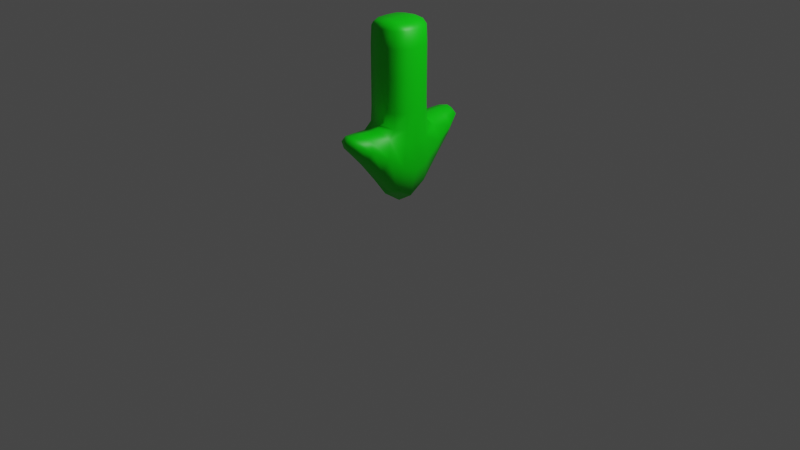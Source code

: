# Source: GoalArrow.blend  (saved by Blender 2.82.7; exported with 4.5.12 LTS)
import bpy
from mathutils import Matrix  # noqa: F401  (used for matrix-valued properties, if any)

bpy.ops.wm.read_factory_settings(use_empty=True)
scene = bpy.context.scene
scene.name = 'Scene'

# ---- collections
col_collection = bpy.data.collections.new('Collection'); scene.collection.children.link(col_collection)

# ---- materials (node trees are filled in below, after node groups)
mat_goalarrowmat = bpy.data.materials.new('GoalArrowMat')
mat_goalarrowmat.use_transparent_shadow = False

# ---- material node trees
mat_goalarrowmat.use_nodes = True; mat_goalarrowmat.node_tree.nodes.clear()
_N = mat_goalarrowmat.node_tree.nodes; _L = mat_goalarrowmat.node_tree.links
n0 = _N.new('ShaderNodeOutputMaterial'); n0.name = 'Material Output'; n0.location = (300, 300)
n1 = _N.new('ShaderNodeBsdfPrincipled'); n1.name = 'Principled BSDF'; n1.location = (10, 300)
n1.distribution = 'GGX'
n1.subsurface_method = 'BURLEY'
n1.inputs[0].default_value = (0.0, 0.8, 0.001394, 1.0)
n1.inputs[3].default_value = 1.45
n1.inputs[27].default_value = (0.0, 0.0, 0.0, 1.0)
n1.inputs[28].default_value = 1.0
_L.new(n1.outputs[0], n0.inputs[0])
n0.is_active_output = True

# ---- world
world_world = bpy.data.worlds.new('World'); scene.world = world_world
world_world.use_nodes = True; world_world.node_tree.nodes.clear()
_N = world_world.node_tree.nodes; _L = world_world.node_tree.links
n0 = _N.new('ShaderNodeOutputWorld'); n0.name = 'World Output'; n0.location = (300, 300)
n1 = _N.new('ShaderNodeBackground'); n1.name = 'Background'; n1.location = (10, 300)
n1.inputs[0].default_value = (0.05088, 0.05088, 0.05088, 1.0)
_L.new(n1.outputs[0], n0.inputs[0])
n0.is_active_output = True
world_world.color = (0.05088, 0.05088, 0.05088)
world_world.use_sun_shadow = False
world_world.sun_shadow_jitter_overblur = 0.0

# ---- cameras
cam_camera = bpy.data.cameras.new('Camera')
cam_camera.clip_end = 100.0
cam_camera.ortho_scale = 7.314

# ---- lights
light_light = bpy.data.lights.new('Light', 'POINT')
light_light.transmission_factor = 0.0
light_light.energy = 1000.0
light_light.shadow_soft_size = 0.1
light_light.shadow_maximum_resolution = 0.006
light_light.use_absolute_resolution = True

# ---- meshes
me_cube_007 = bpy.data.meshes.new('Cube.007')
me_cube_007.from_pydata([(-0.08768, -0.6373, -0.4549), (-0.08768, -0.6148, -0.3392), (-0.08768, 0.6564, -0.4549), (-0.08768, 0.6338, -0.3392), (0.09947, -0.6373, -0.4549), (0.09947, -0.6148, -0.3392), (0.09948, 0.6564, -0.4549), (0.09948, 0.6338, -0.3392), (-0.1662, -0.001486, -1.063), (-0.2493, -0.001486, -0.4839), (0.1662, -0.001486, -1.063), (0.2493, -0.001486, -0.4839), (-0.1545, -0.3641, -0.7273), (0.183, -0.2891, -0.3906), (-0.1811, -0.2891, -0.3906), (0.1572, -0.3641, -0.7273), (-0.1811, 0.2905, -0.3906), (0.1572, 0.3666, -0.7273), (-0.1545, 0.3666, -0.7273), (0.183, 0.2905, -0.3906), (-0.1247, -0.1886, 0.6891), (-0.1662, -0.001486, 0.6986), (0.1247, 0.1864, 0.6891), (0.1662, -0.001486, 0.6986), (0.1247, -0.1886, 0.6891), (-0.1247, 0.1864, 0.6891), (-0.2493, -0.001486, 0.4724), (-0.1662, 0.2073, 0.4724), (0.1662, 0.2073, 0.4724), (0.2493, -0.001486, 0.4724), (-0.1662, -0.2094, 0.4724), (0.1662, -0.2094, 0.4724), (-0.1662, 0.2073, -0.1572), (0.2493, -0.001486, -0.1572), (-0.2493, -0.001486, -0.1572), (0.1662, 0.2073, -0.1572), (-0.1662, -0.2094, -0.1572), (0.1662, -0.2094, -0.1572), (-0.1276, -0.5346, -0.5506), (-0.1046, -0.6485, -0.3861), (-0.1305, 0.5012, -0.3595), (-0.1046, 0.6691, -0.3861), (0.006326, 0.6805, -0.4525), (0.006326, 0.6577, -0.3197), (0.1172, 0.6691, -0.3861), (0.1353, 0.5464, -0.5506), (0.1381, -0.4896, -0.3595), (0.1172, -0.6485, -0.3861), (0.006326, -0.6599, -0.4525), (0.006326, -0.6371, -0.3197), (-0.1648, 0.1806, -0.9486), (-0.2421, -0.1381, -0.4585), (0.1651, -0.1827, -0.9486), (0.2423, 0.1358, -0.4585), (-0.2389, -0.001486, 0.642), (2.561e-09, -0.001486, -1.17), (0.2389, -0.001486, -0.7764), (-0.2389, -0.001486, -0.7764), (-0.1648, -0.1827, -0.9486), (0.2423, -0.1381, -0.4585), (-0.1305, -0.4896, -0.3595), (0.1353, -0.5346, -0.5506), (-0.2176, -0.3324, -0.5686), (0.001231, -0.3218, -0.3396), (0.00131, -0.3754, -0.7859), (0.2202, -0.3324, -0.5686), (-0.2421, 0.1358, -0.4585), (0.1651, 0.1806, -0.9486), (-0.1276, 0.5464, -0.5506), (0.1381, 0.5012, -0.3595), (0.2202, 0.3348, -0.5686), (0.00131, 0.3779, -0.7859), (0.001231, 0.3244, -0.3396), (-0.2176, 0.3348, -0.5686), (-0.1591, -0.1184, 0.697), (0.1591, 0.1158, 0.697), (1.863e-09, -0.001486, 0.7128), (0.1591, -0.1184, 0.697), (0.0, -0.2023, 0.6954), (-0.1591, 0.1158, 0.697), (4.657e-10, 0.2001, 0.6954), (-0.168, 0.2159, -0.3116), (0.1591, 0.2037, 0.6407), (0.2493, -0.001486, -0.3236), (-0.1591, -0.2058, 0.6407), (0.1591, -0.2058, 0.6407), (-0.2493, -0.001486, 0.1536), (-0.1591, 0.2037, 0.6407), (0.1662, 0.2073, 0.1536), (0.2389, -0.001486, 0.642), (-0.1662, -0.2094, 0.1536), (0.1662, -0.2094, 0.1536), (0.2389, -0.1211, 0.4724), (0.0, 0.2387, 0.4724), (0.0, -0.2405, 0.4724), (-0.2389, -0.1211, 0.4724), (-0.2389, 0.1185, 0.4724), (0.2389, 0.1185, 0.4724), (-0.1662, 0.2073, 0.1536), (0.2493, -0.001486, 0.1536), (-0.2493, -0.001486, -0.3236), (0.1682, 0.2159, -0.3116), (-0.168, -0.2177, -0.3116), (0.1682, -0.2177, -0.3116), (0.2389, 0.1185, -0.1572), (-0.2389, 0.1185, -0.1572), (-0.2389, -0.1211, -0.1572), (0.0, -0.2405, -0.1572), (-2.561e-09, 0.2387, -0.1572), (0.2389, -0.1211, -0.1572), (-0.177, 0.5262, -0.4546), (0.00723, 0.7194, -0.3632), (0.1848, -0.5143, -0.4546), (0.00723, -0.6957, -0.3632), (0.003888, -0.5447, -0.5841), (0.003868, -0.4874, -0.3245), (0.2289, 0.1178, 0.6416), (0.0001638, 0.1884, -1.039), (0.2363, 0.1595, -0.7069), (-0.236, -0.1616, -0.7069), (-0.177, -0.5143, -0.4546), (-0.2289, 0.1178, 0.6416), (0.0001638, -0.1904, -1.039), (0.2363, -0.1616, -0.7069), (0.1848, 0.5262, -0.4546), (0.003888, 0.5566, -0.5841), (0.003868, 0.4993, -0.3245), (-0.236, 0.1595, -0.7069), (4.657e-10, 0.1171, 0.7106), (1.863e-09, -0.1198, 0.7106), (-0.2289, -0.1204, 0.6416), (0.0, -0.2357, 0.6413), (0.0, 0.2338, 0.6413), (0.2289, -0.1204, 0.6416), (0.2389, -0.1211, 0.1536), (-7.858e-10, 0.2387, 0.1536), (0.0, -0.2405, 0.1536), (-0.2389, -0.1211, 0.1536), (-0.2389, 0.1185, 0.1536), (0.2389, 0.1185, 0.1536), (0.2394, 0.1211, -0.3201), (-0.2394, 0.1211, -0.3201), (-0.2394, -0.1236, -0.3201), (0.0001441, -0.2503, -0.3064), (0.0001441, 0.249, -0.3064), (0.2394, -0.1236, -0.3201)], [], [(18, 73, 110, 68), (73, 16, 40, 110), (110, 40, 3, 41), (68, 110, 41, 2), (2, 41, 111, 42), (41, 3, 43, 111), (111, 43, 7, 44), (42, 111, 44, 6), (15, 65, 112, 61), (65, 13, 46, 112), (112, 46, 5, 47), (61, 112, 47, 4), (4, 47, 113, 48), (47, 5, 49, 113), (113, 49, 1, 39), (48, 113, 39, 0), (12, 64, 114, 38), (64, 15, 61, 114), (114, 61, 4, 48), (38, 114, 48, 0), (13, 63, 115, 46), (63, 14, 60, 115), (115, 60, 1, 49), (46, 115, 49, 5), (29, 97, 116, 89), (97, 28, 82, 116), (116, 82, 22, 75), (89, 116, 75, 23), (18, 71, 117, 50), (71, 17, 67, 117), (117, 67, 10, 55), (50, 117, 55, 8), (17, 70, 118, 67), (70, 19, 53, 118), (118, 53, 11, 56), (67, 118, 56, 10), (12, 62, 119, 58), (62, 14, 51, 119), (119, 51, 9, 57), (58, 119, 57, 8), (0, 39, 120, 38), (39, 1, 60, 120), (120, 60, 14, 62), (38, 120, 62, 12), (27, 96, 121, 87), (96, 26, 54, 121), (121, 54, 21, 79), (87, 121, 79, 25), (8, 55, 122, 58), (55, 10, 52, 122), (122, 52, 15, 64), (58, 122, 64, 12), (10, 56, 123, 52), (56, 11, 59, 123), (123, 59, 13, 65), (52, 123, 65, 15), (6, 44, 124, 45), (44, 7, 69, 124), (124, 69, 19, 70), (45, 124, 70, 17), (2, 42, 125, 68), (42, 6, 45, 125), (125, 45, 17, 71), (68, 125, 71, 18), (7, 43, 126, 69), (43, 3, 40, 126), (126, 40, 16, 72), (69, 126, 72, 19), (8, 57, 127, 50), (57, 9, 66, 127), (127, 66, 16, 73), (50, 127, 73, 18), (22, 80, 128, 75), (80, 25, 79, 128), (128, 79, 21, 76), (75, 128, 76, 23), (23, 76, 129, 77), (76, 21, 74, 129), (129, 74, 20, 78), (77, 129, 78, 24), (26, 95, 130, 54), (95, 30, 84, 130), (130, 84, 20, 74), (54, 130, 74, 21), (30, 94, 131, 84), (94, 31, 85, 131), (131, 85, 24, 78), (84, 131, 78, 20), (28, 93, 132, 82), (93, 27, 87, 132), (132, 87, 25, 80), (82, 132, 80, 22), (31, 92, 133, 85), (92, 29, 89, 133), (133, 89, 23, 77), (85, 133, 77, 24), (37, 109, 134, 91), (109, 33, 99, 134), (134, 99, 29, 92), (91, 134, 92, 31), (35, 108, 135, 88), (108, 32, 98, 135), (135, 98, 27, 93), (88, 135, 93, 28), (36, 107, 136, 90), (107, 37, 91, 136), (136, 91, 31, 94), (90, 136, 94, 30), (34, 106, 137, 86), (106, 36, 90, 137), (137, 90, 30, 95), (86, 137, 95, 26), (32, 105, 138, 98), (105, 34, 86, 138), (138, 86, 26, 96), (98, 138, 96, 27), (33, 104, 139, 99), (104, 35, 88, 139), (139, 88, 28, 97), (99, 139, 97, 29), (11, 53, 140, 83), (53, 19, 101, 140), (140, 101, 35, 104), (83, 140, 104, 33), (16, 66, 141, 81), (66, 9, 100, 141), (141, 100, 34, 105), (81, 141, 105, 32), (9, 51, 142, 100), (51, 14, 102, 142), (142, 102, 36, 106), (100, 142, 106, 34), (14, 63, 143, 102), (63, 13, 103, 143), (143, 103, 37, 107), (102, 143, 107, 36), (19, 72, 144, 101), (72, 16, 81, 144), (144, 81, 32, 108), (101, 144, 108, 35), (13, 59, 145, 103), (59, 11, 83, 145), (145, 83, 33, 109), (103, 145, 109, 37)])
me_cube_007.polygons.foreach_set('use_smooth', [True] * 144)
_uv = me_cube_007.uv_layers.new(name='UVMap')
_uv.uv.foreach_set('vector', [0.375, 0.1873, 0.4991, 0.1881, 0.5, 0.2228, 0.375, 0.2225, 0.4991, 0.1881, 0.625, 0.1977, 0.625, 0.2238, 0.5, 0.2228, 0.5, 0.2228, 0.625, 0.2238, 0.625, 0.2812, 0.5, 0.2812, 0.375, 0.2225, 0.5, 0.2228, 0.5, 0.2812, 0.375, 0.2812, 0.375, 0.2812, 0.5, 0.2812, 0.5, 0.3746, 0.3698, 0.3737, 0.5, 0.2812, 0.625, 0.2812, 0.6302, 0.3737, 0.5, 0.3746, 0.5, 0.3746, 0.6302, 0.3737, 0.6667, 0.4583, 0.5, 0.467, 0.3698, 0.3737, 0.5, 0.3746, 0.5, 0.467, 0.3333, 0.4583, 0.375, 0.6877, 0.5026, 0.6877, 0.5009, 0.7232, 0.3715, 0.723, 0.5026, 0.6877, 0.6667, 0.6877, 0.6319, 0.723, 0.5009, 0.7232, 0.5009, 0.7232, 0.6319, 0.723, 0.6667, 0.7917, 0.5, 0.783, 0.3715, 0.723, 0.5009, 0.7232, 0.5, 0.783, 0.3333, 0.7917, 0.3333, 0.7917, 0.5, 0.783, 0.5, 0.8793, 0.3698, 0.8802, 0.5, 0.783, 0.6667, 0.7917, 0.6302, 0.8802, 0.5, 0.8793, 0.5, 0.8793, 0.6302, 0.8802, 0.625, 1.0, 0.5, 1.0, 0.3698, 0.8802, 0.5, 0.8793, 0.5, 1.0, 0.375, 1.0, 0.125, 0.6877, 0.25, 0.6877, 0.2491, 0.7197, 0.125, 0.7189, 0.25, 0.6877, 0.375, 0.6877, 0.3715, 0.723, 0.2491, 0.7197, 0.2491, 0.7197, 0.3715, 0.723, 0.3333, 0.7917, 0.2448, 0.7552, 0.125, 0.7189, 0.2491, 0.7197, 0.2448, 0.7552, 0.125, 0.75, 0.6667, 0.6877, 0.7552, 0.6877, 0.7517, 0.7197, 0.6319, 0.723, 0.7552, 0.6877, 0.875, 0.6877, 0.875, 0.7189, 0.7517, 0.7197, 0.7517, 0.7197, 0.875, 0.7189, 0.875, 0.75, 0.7552, 0.7552, 0.6319, 0.723, 0.7517, 0.7197, 0.7552, 0.7552, 0.6667, 0.7917, 0.625, 0.6254, 0.6302, 0.5954, 0.6352, 0.5956, 0.6302, 0.6254, 0.6302, 0.5954, 0.6667, 0.5732, 0.6702, 0.5741, 0.6352, 0.5956, 0.6352, 0.5956, 0.6702, 0.5741, 0.6875, 0.5784, 0.6702, 0.5961, 0.6302, 0.6254, 0.6352, 0.5956, 0.6702, 0.5961, 0.6667, 0.6254, 0.125, 0.5627, 0.25, 0.5627, 0.25, 0.5941, 0.125, 0.5941, 0.25, 0.5627, 0.375, 0.5627, 0.375, 0.5941, 0.25, 0.5941, 0.25, 0.5941, 0.375, 0.5941, 0.375, 0.6254, 0.25, 0.6254, 0.125, 0.5941, 0.25, 0.5941, 0.25, 0.6254, 0.125, 0.6254, 0.375, 0.5627, 0.4991, 0.5627, 0.4957, 0.5941, 0.375, 0.5941, 0.4991, 0.5627, 0.625, 0.5627, 0.5877, 0.5943, 0.4957, 0.5941, 0.4957, 0.5941, 0.5877, 0.5943, 0.5833, 0.6254, 0.4948, 0.6254, 0.375, 0.5941, 0.4957, 0.5941, 0.4948, 0.6254, 0.375, 0.6254, 0.375, 0.06228, 0.4991, 0.06141, 0.4957, 0.09321, 0.375, 0.09342, 0.4991, 0.06141, 0.625, 0.0519, 0.5868, 0.09256, 0.4957, 0.09321, 0.4957, 0.09321, 0.5868, 0.09256, 0.5833, 0.1246, 0.4948, 0.1246, 0.375, 0.09342, 0.4957, 0.09321, 0.4948, 0.1246, 0.375, 0.1246, 0.375, 0.0, 0.5, 0.0, 0.5, 0.03092, 0.375, 0.03114, 0.5, 0.0, 0.625, 0.0, 0.625, 0.02984, 0.5, 0.03092, 0.5, 0.03092, 0.625, 0.02984, 0.625, 0.0519, 0.4991, 0.06141, 0.375, 0.03114, 0.5, 0.03092, 0.4991, 0.06141, 0.375, 0.06228, 0.625, 0.1873, 0.625, 0.1559, 0.625, 0.1559, 0.625, 0.1873, 0.625, 0.1559, 0.625, 0.1246, 0.625, 0.1246, 0.625, 0.1559, 0.625, 0.1559, 0.625, 0.1246, 0.625, 0.1246, 0.625, 0.1559, 0.625, 0.1873, 0.625, 0.1559, 0.625, 0.1559, 0.625, 0.1873, 0.125, 0.6254, 0.25, 0.6254, 0.25, 0.6566, 0.125, 0.6566, 0.25, 0.6254, 0.375, 0.6254, 0.375, 0.6566, 0.25, 0.6566, 0.25, 0.6566, 0.375, 0.6566, 0.375, 0.6877, 0.25, 0.6877, 0.125, 0.6566, 0.25, 0.6566, 0.25, 0.6877, 0.125, 0.6877, 0.375, 0.6254, 0.4948, 0.6254, 0.4965, 0.6566, 0.375, 0.6566, 0.4948, 0.6254, 0.5833, 0.6254, 0.5903, 0.6566, 0.4965, 0.6566, 0.4965, 0.6566, 0.5903, 0.6566, 0.6667, 0.6877, 0.5026, 0.6877, 0.375, 0.6566, 0.4965, 0.6566, 0.5026, 0.6877, 0.375, 0.6877, 0.3333, 0.4583, 0.5, 0.467, 0.5, 0.527, 0.3715, 0.5272, 0.5, 0.467, 0.6667, 0.4583, 0.6285, 0.527, 0.5, 0.527, 0.5, 0.527, 0.6285, 0.527, 0.625, 0.5627, 0.4991, 0.5627, 0.3715, 0.5272, 0.5, 0.527, 0.4991, 0.5627, 0.375, 0.5627, 0.125, 0.5, 0.2448, 0.4948, 0.2491, 0.5305, 0.125, 0.5314, 0.2448, 0.4948, 0.3333, 0.4583, 0.3715, 0.5272, 0.2491, 0.5305, 0.2491, 0.5305, 0.3715, 0.5272, 0.375, 0.5627, 0.25, 0.5627, 0.125, 0.5314, 0.2491, 0.5305, 0.25, 0.5627, 0.125, 0.5627, 0.6667, 0.4583, 0.7552, 0.4948, 0.7509, 0.5294, 0.6285, 0.527, 0.7552, 0.4948, 0.875, 0.5, 0.875, 0.5301, 0.7509, 0.5294, 0.7509, 0.5294, 0.875, 0.5301, 0.875, 0.5523, 0.7509, 0.5534, 0.6285, 0.527, 0.7509, 0.5294, 0.7509, 0.5534, 0.625, 0.5627, 0.375, 0.1246, 0.4948, 0.1246, 0.4957, 0.1561, 0.375, 0.1559, 0.4948, 0.1246, 0.5833, 0.1246, 0.5868, 0.1568, 0.4957, 0.1561, 0.4957, 0.1561, 0.5868, 0.1568, 0.625, 0.1977, 0.4991, 0.1881, 0.375, 0.1559, 0.4957, 0.1561, 0.4991, 0.1881, 0.375, 0.1873, 0.6875, 0.5784, 0.7579, 0.5741, 0.7559, 0.5956, 0.6702, 0.5961, 0.7579, 0.5741, 0.875, 0.5732, 0.875, 0.5954, 0.7559, 0.5956, 0.7559, 0.5956, 0.875, 0.5954, 0.875, 0.6254, 0.7552, 0.6254, 0.6702, 0.5961, 0.7559, 0.5956, 0.7552, 0.6254, 0.6667, 0.6254, 0.6667, 0.6254, 0.7552, 0.6254, 0.7559, 0.6551, 0.6702, 0.6546, 0.7552, 0.6254, 0.875, 0.6254, 0.875, 0.6553, 0.7559, 0.6551, 0.7559, 0.6551, 0.875, 0.6553, 0.875, 0.6773, 0.7579, 0.6765, 0.6702, 0.6546, 0.7559, 0.6551, 0.7579, 0.6765, 0.6875, 0.6722, 0.625, 0.1246, 0.625, 0.09342, 0.625, 0.09342, 0.625, 0.1246, 0.625, 0.09342, 0.625, 0.06228, 0.625, 0.06228, 0.625, 0.09342, 0.625, 0.09342, 0.625, 0.06228, 0.625, 0.06228, 0.625, 0.09342, 0.625, 0.1246, 0.625, 0.09342, 0.625, 0.09342, 0.625, 0.1246, 0.875, 0.6877, 0.7552, 0.6864, 0.7559, 0.6852, 0.875, 0.6864, 0.7552, 0.6864, 0.6667, 0.6773, 0.6702, 0.6765, 0.7559, 0.6852, 0.7559, 0.6852, 0.6702, 0.6765, 0.6875, 0.6722, 0.7579, 0.6765, 0.875, 0.6864, 0.7559, 0.6852, 0.7579, 0.6765, 0.875, 0.6773, 0.6667, 0.5732, 0.7552, 0.564, 0.7559, 0.5653, 0.6702, 0.5741, 0.7552, 0.564, 0.875, 0.5627, 0.875, 0.564, 0.7559, 0.5653, 0.7559, 0.5653, 0.875, 0.564, 0.875, 0.5732, 0.7579, 0.5741, 0.6702, 0.5741, 0.7559, 0.5653, 0.7579, 0.5741, 0.6875, 0.5784, 0.6667, 0.6773, 0.6302, 0.6553, 0.6352, 0.6551, 0.6702, 0.6765, 0.6302, 0.6553, 0.625, 0.6254, 0.6302, 0.6254, 0.6352, 0.6551, 0.6352, 0.6551, 0.6302, 0.6254, 0.6667, 0.6254, 0.6702, 0.6546, 0.6702, 0.6765, 0.6352, 0.6551, 0.6702, 0.6546, 0.6875, 0.6722, 0.6667, 0.6877, 0.6293, 0.6564, 0.6302, 0.6555, 0.6667, 0.6782, 0.6293, 0.6564, 0.625, 0.6254, 0.625, 0.6254, 0.6302, 0.6555, 0.6302, 0.6555, 0.625, 0.6254, 0.625, 0.6254, 0.6302, 0.6553, 0.6667, 0.6782, 0.6302, 0.6555, 0.6302, 0.6553, 0.6667, 0.6773, 0.6667, 0.5732, 0.7552, 0.564, 0.7552, 0.564, 0.6667, 0.5732, 0.7552, 0.564, 0.875, 0.5627, 0.875, 0.5627, 0.7552, 0.564, 0.7552, 0.564, 0.875, 0.5627, 0.875, 0.5627, 0.7552, 0.564, 0.6667, 0.5732, 0.7552, 0.564, 0.7552, 0.564, 0.6667, 0.5732, 0.875, 0.6877, 0.7552, 0.6877, 0.7552, 0.6866, 0.875, 0.6877, 0.7552, 0.6877, 0.6667, 0.6877, 0.6667, 0.6782, 0.7552, 0.6866, 0.7552, 0.6866, 0.6667, 0.6782, 0.6667, 0.6773, 0.7552, 0.6864, 0.875, 0.6877, 0.7552, 0.6866, 0.7552, 0.6864, 0.875, 0.6877, 0.625, 0.1246, 0.625, 0.09342, 0.625, 0.09342, 0.625, 0.1246, 0.625, 0.09342, 0.625, 0.06228, 0.625, 0.06228, 0.625, 0.09342, 0.625, 0.09342, 0.625, 0.06228, 0.625, 0.06228, 0.625, 0.09342, 0.625, 0.1246, 0.625, 0.09342, 0.625, 0.09342, 0.625, 0.1246, 0.625, 0.1873, 0.625, 0.1559, 0.625, 0.1559, 0.625, 0.1873, 0.625, 0.1559, 0.625, 0.1246, 0.625, 0.1246, 0.625, 0.1559, 0.625, 0.1559, 0.625, 0.1246, 0.625, 0.1246, 0.625, 0.1559, 0.625, 0.1873, 0.625, 0.1559, 0.625, 0.1559, 0.625, 0.1873, 0.625, 0.6254, 0.6302, 0.5954, 0.6302, 0.5954, 0.625, 0.6254, 0.6302, 0.5954, 0.6667, 0.5732, 0.6667, 0.5732, 0.6302, 0.5954, 0.6302, 0.5954, 0.6667, 0.5732, 0.6667, 0.5732, 0.6302, 0.5954, 0.625, 0.6254, 0.6302, 0.5954, 0.6302, 0.5954, 0.625, 0.6254, 0.5833, 0.6254, 0.5877, 0.5943, 0.625, 0.5952, 0.6198, 0.6254, 0.5877, 0.5943, 0.625, 0.5627, 0.6623, 0.5721, 0.625, 0.5952, 0.625, 0.5952, 0.6623, 0.5721, 0.6667, 0.5732, 0.6302, 0.5954, 0.6198, 0.6254, 0.625, 0.5952, 0.6302, 0.5954, 0.625, 0.6254, 0.625, 0.1977, 0.5868, 0.1568, 0.6207, 0.1561, 0.625, 0.1886, 0.5868, 0.1568, 0.5833, 0.1246, 0.6198, 0.1246, 0.6207, 0.1561, 0.6207, 0.1561, 0.6198, 0.1246, 0.625, 0.1246, 0.625, 0.1559, 0.625, 0.1886, 0.6207, 0.1561, 0.625, 0.1559, 0.625, 0.1873, 0.5833, 0.1246, 0.5868, 0.09256, 0.6207, 0.09321, 0.6198, 0.1246, 0.5868, 0.09256, 0.625, 0.0519, 0.625, 0.06098, 0.6207, 0.09321, 0.6207, 0.09321, 0.625, 0.06098, 0.625, 0.06228, 0.625, 0.09342, 0.6198, 0.1246, 0.6207, 0.09321, 0.625, 0.09342, 0.625, 0.1246, 0.875, 0.6877, 0.75, 0.6877, 0.75, 0.6877, 0.875, 0.6877, 0.75, 0.6877, 0.625, 0.6877, 0.625, 0.6877, 0.75, 0.6877, 0.75, 0.6877, 0.625, 0.6877, 0.625, 0.6877, 0.75, 0.6877, 0.875, 0.6877, 0.75, 0.6877, 0.75, 0.6877, 0.875, 0.6877, 0.625, 0.5627, 0.7509, 0.5534, 0.7543, 0.5627, 0.6623, 0.5721, 0.7509, 0.5534, 0.875, 0.5523, 0.875, 0.5614, 0.7543, 0.5627, 0.7543, 0.5627, 0.875, 0.5614, 0.875, 0.5627, 0.7552, 0.564, 0.6623, 0.5721, 0.7543, 0.5627, 0.7552, 0.564, 0.6667, 0.5732, 0.6667, 0.6877, 0.5903, 0.6566, 0.6224, 0.6566, 0.6354, 0.6877, 0.5903, 0.6566, 0.5833, 0.6254, 0.6198, 0.6254, 0.6224, 0.6566, 0.6224, 0.6566, 0.6198, 0.6254, 0.625, 0.6254, 0.6293, 0.6564, 0.6354, 0.6877, 0.6224, 0.6566, 0.6293, 0.6564, 0.6667, 0.6877])
me_cube_007.materials.append(mat_goalarrowmat)
me_cube_007.use_remesh_fix_poles = True
me_cube_007.use_remesh_preserve_attributes = False
me_cube_007.use_mirror_vertex_groups = False
me_cube_007.update()

# ---- objects
ob_light = bpy.data.objects.new('Light', light_light)
ob_camera = bpy.data.objects.new('Camera', cam_camera)
ob_cube = bpy.data.objects.new('Cube', me_cube_007)

# ---- transforms, parenting, visibility, modifiers, constraints
ob_light.location = (4.076, 1.005, 5.904)
ob_light.rotation_euler = (0.6503, 0.05522, 1.866)
ob_light.lock_rotations_4d = False
ob_light.empty_display_type = 'ARROWS'
ob_light.color = (0.0, 0.0, 0.0, 0.0)
ob_light.lineart.crease_threshold = 0.0
ob_camera.location = (7.359, -6.926, 4.958)
ob_camera.rotation_euler = (1.109, 0.0, 0.8149)
ob_camera.lock_rotations_4d = False
ob_camera.empty_display_type = 'ARROWS'
ob_camera.color = (0.0, 0.0, 0.0, 0.0)
ob_camera.display_type = 'WIRE'
ob_camera.lineart.crease_threshold = 0.0
ob_cube.location = (0.0, 0.0, 1.381)
ob_cube.lineart.crease_threshold = 0.0

# ---- collection membership
col_collection.objects.link(ob_light)
col_collection.objects.link(ob_camera)
col_collection.objects.link(ob_cube)

# ---- scene / render settings (as saved in the file)
scene.camera = ob_camera
scene.frame_start = 1; scene.frame_end = 250; scene.frame_set(1)
scene.render.engine = 'BLENDER_EEVEE_NEXT'
scene.cycles.use_denoising = False
scene.cycles.samples = 128
scene.cycles.sampling_pattern = 'TABULATED_SOBOL'
scene.cycles.use_adaptive_sampling = False
scene.cycles.use_light_tree = False
scene.view_settings.view_transform = 'Filmic'
bpy.context.view_layer.update()
